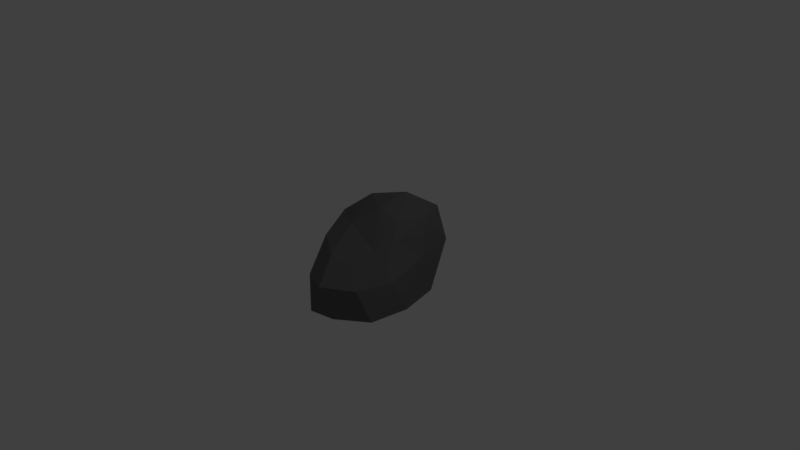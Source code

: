 # Source: Rock.blend  (saved by Blender 2.79.0; exported with 4.5.12 LTS)
import bpy
from mathutils import Matrix  # noqa: F401  (used for matrix-valued properties, if any)

bpy.ops.wm.read_factory_settings(use_empty=True)
scene = bpy.context.scene
scene.name = 'Scene'

# ---- collections
col_collection_1 = bpy.data.collections.new('Collection 1'); scene.collection.children.link(col_collection_1)

# ---- materials (node trees are filled in below, after node groups)
mat_rock = bpy.data.materials.new('Rock')
mat_rock.alpha_threshold = 0.0
mat_rock.diffuse_color = (0.1532, 0.1532, 0.1532, 1.0)
mat_rock.roughness = 0.5

# ---- material node trees
mat_rock.use_nodes = True; mat_rock.node_tree.nodes.clear()
_N = mat_rock.node_tree.nodes; _L = mat_rock.node_tree.links
n0 = _N.new('ShaderNodeOutputMaterial'); n0.name = 'Material Output'; n0.location = (300, 300)
n1 = _N.new('ShaderNodeBsdfDiffuse'); n1.name = 'Diffuse BSDF'; n1.location = (10, 300)
n1.inputs[0].default_value = (0.1413, 0.1413, 0.1413, 1.0)
_L.new(n1.outputs[0], n0.inputs[0])
n0.is_active_output = True

# ---- world
world_world = bpy.data.worlds.new('World'); scene.world = world_world
world_world.color = (0.05088, 0.05088, 0.05088)
world_world.use_sun_shadow = False
world_world.sun_shadow_jitter_overblur = 0.0
world_world.cycles.sampling_method = 'MANUAL'

# ---- cameras
cam_camera = bpy.data.cameras.new('Camera')
cam_camera.clip_end = 100.0
cam_camera.lens = 35.0
cam_camera.sensor_width = 32.0
cam_camera.sensor_height = 18.0
cam_camera.ortho_scale = 7.314
cam_camera.dof.focus_distance = 0.0

# ---- lights
light_lamp = bpy.data.lights.new('Lamp', 'POINT')
light_lamp.transmission_factor = 0.0
light_lamp.cutoff_distance = 30.0
light_lamp.energy = 100.0
light_lamp.shadow_buffer_clip_start = 1.001
light_lamp.shadow_soft_size = 0.1
light_lamp.shadow_maximum_resolution = 0.006
light_lamp.use_absolute_resolution = True

# ---- meshes
me_icosphere_001 = bpy.data.meshes.new('Icosphere.001')
me_icosphere_001.from_pydata([(0.0186, 0.01172, -0.5303), (0.6174, -0.5188, -0.5297), (-0.1302, -0.8752, -0.5419), (-0.6571, 0.02416, -0.5345), (-0.2437, 0.9179, -0.5481), (0.5752, 0.56, -0.5162), (0.3534, -0.5065, 0.06958), (-0.398, -0.377, 0.2667), (-0.5675, 0.5722, 0.3526), (0.1996, 1.035, 0.427), (0.4417, 0.1078, 0.3171), (-0.0001701, 0.1748, 0.6008), (-0.1168, -0.502, -0.5303), (0.365, -0.302, -0.527), (0.2316, -0.8154, -0.5274), (0.6888, 0.01602, -0.5299), (0.3641, 0.3337, -0.526), (-0.3951, 0.00546, -0.5368), (-0.4437, -0.5071, -0.5446), (-0.1297, 0.528, -0.5292), (-0.5223, 0.5281, -0.5309), (0.2228, 0.8855, -0.535), (0.6697, -0.2157, -0.0777), (0.579, 0.361, 0.02588), (0.1414, -0.9372, -0.05977), (0.519, -0.6745, -0.06864), (-0.5404, -0.192, -0.03263), (-0.2079, -0.8088, -0.06504), (-0.4858, 0.8922, -0.03271), (-0.6867, 0.3602, -0.003965), (0.4587, 0.9464, 0.0592), (-0.01863, 1.162, -0.01731), (0.5687, -0.2272, 0.116), (-0.009014, -0.6112, 0.2122), (-0.6304, 0.1367, 0.3768), (-0.2605, 0.9202, 0.3953), (0.4372, 0.6205, 0.511), (0.3301, -0.209, 0.2344), (0.3319, 0.1859, 0.5131), (-0.2042, -0.1088, 0.4099), (-0.3755, 0.3976, 0.6092), (0.05072, 0.6086, 0.7041)], [], [(0, 13, 12), (1, 13, 15), (0, 12, 17), (0, 17, 19), (0, 19, 16), (1, 15, 22), (2, 14, 24), (3, 18, 26), (4, 20, 28), (5, 21, 30), (1, 22, 25), (2, 24, 27), (3, 26, 29), (4, 28, 31), (5, 30, 23), (6, 32, 37), (7, 33, 39), (8, 34, 40), (9, 35, 41), (10, 36, 38), (38, 41, 11), (38, 36, 41), (36, 9, 41), (41, 40, 11), (41, 35, 40), (35, 8, 40), (40, 39, 11), (40, 34, 39), (34, 7, 39), (39, 37, 11), (39, 33, 37), (33, 6, 37), (37, 38, 11), (37, 32, 38), (32, 10, 38), (23, 36, 10), (23, 30, 36), (30, 9, 36), (31, 35, 9), (31, 28, 35), (28, 8, 35), (29, 34, 8), (29, 26, 34), (26, 7, 34), (27, 33, 7), (27, 24, 33), (24, 6, 33), (25, 32, 6), (25, 22, 32), (22, 10, 32), (30, 31, 9), (30, 21, 31), (21, 4, 31), (28, 29, 8), (28, 20, 29), (20, 3, 29), (26, 27, 7), (26, 18, 27), (18, 2, 27), (24, 25, 6), (24, 14, 25), (14, 1, 25), (22, 23, 10), (22, 15, 23), (15, 5, 23), (16, 21, 5), (16, 19, 21), (19, 4, 21), (19, 20, 4), (19, 17, 20), (17, 3, 20), (17, 18, 3), (17, 12, 18), (12, 2, 18), (15, 16, 5), (15, 13, 16), (13, 0, 16), (12, 14, 2), (12, 13, 14), (13, 1, 14)])
me_icosphere_001.materials.append(mat_rock)
me_icosphere_001.use_remesh_preserve_volume = False
me_icosphere_001.use_remesh_preserve_attributes = False
me_icosphere_001.use_mirror_vertex_groups = False
me_icosphere_001.update()

# ---- objects
ob_icosphere = bpy.data.objects.new('Icosphere', me_icosphere_001)
ob_lamp = bpy.data.objects.new('Lamp', light_lamp)
ob_camera = bpy.data.objects.new('Camera', cam_camera)

# ---- transforms, parenting, visibility, modifiers, constraints
ob_icosphere.location = (0.0, 0.0, 0.0)
ob_icosphere.lineart.crease_threshold = 0.0
ob_lamp.location = (4.076, 1.005, 5.904)
ob_lamp.rotation_euler = (0.6503, 0.05522, 1.866)
ob_lamp.lock_rotations_4d = False
ob_lamp.empty_display_type = 'ARROWS'
ob_lamp.color = (0.0, 0.0, 0.0, 0.0)
ob_lamp.lineart.crease_threshold = 0.0
ob_camera.location = (7.481, -6.508, 5.344)
ob_camera.rotation_euler = (1.109, 0.0, 0.8149)
ob_camera.lock_rotations_4d = False
ob_camera.empty_display_type = 'ARROWS'
ob_camera.color = (0.0, 0.0, 0.0, 0.0)
ob_camera.display_type = 'WIRE'
ob_camera.lineart.crease_threshold = 0.0

# ---- collection membership
col_collection_1.objects.link(ob_icosphere)
col_collection_1.objects.link(ob_lamp)
col_collection_1.objects.link(ob_camera)

# ---- scene / render settings (as saved in the file)
scene.camera = ob_camera
scene.frame_start = 1; scene.frame_end = 250; scene.frame_set(1)
scene.render.engine = 'CYCLES'
scene.render.resolution_percentage = 50
scene.render.dither_intensity = 0.0
scene.cycles.use_denoising = False
scene.cycles.samples = 128
scene.cycles.sampling_pattern = 'TABULATED_SOBOL'
scene.cycles.use_adaptive_sampling = False
scene.cycles.use_light_tree = False
scene.cycles.blur_glossy = 0.0
scene.cycles.sample_clamp_indirect = 0.0
scene.view_settings.view_transform = 'Standard'
bpy.context.view_layer.update()

